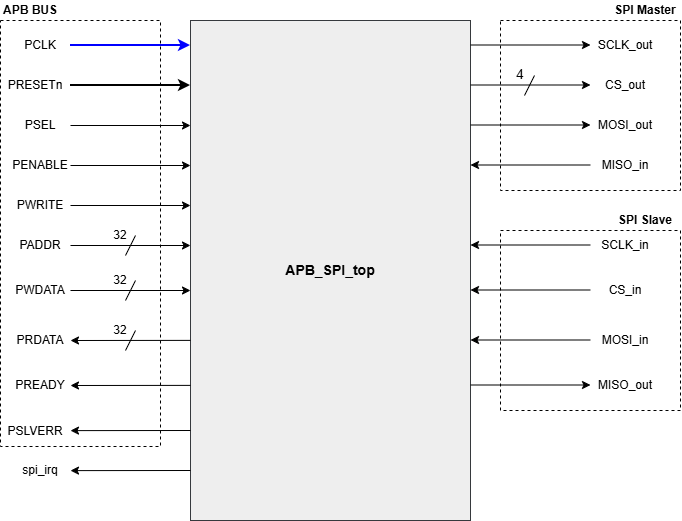

The diagram above was exported from draw.io. Its source (the exported page's mxGraphModel, read from the mxfile embedded in the PNG):
<mxGraphModel dx="958" dy="1699" grid="1" gridSize="10" guides="1" tooltips="1" connect="1" arrows="1" fold="1" page="1" pageScale="1" pageWidth="827" pageHeight="1169" math="0" shadow="0">
  <root>
    <mxCell id="0" />
    <mxCell id="1" parent="0" />
    <mxCell id="WIYzUYdxlil4VjFH6aLK-82" parent="1" style="rounded=0;whiteSpace=wrap;html=1;strokeColor=default;dashed=1;" value="" vertex="1">
      <mxGeometry height="170" width="180" x="520" y="-1140" as="geometry" />
    </mxCell>
    <mxCell id="WIYzUYdxlil4VjFH6aLK-83" parent="1" style="rounded=0;whiteSpace=wrap;html=1;strokeColor=default;dashed=1;" value="" vertex="1">
      <mxGeometry height="180" width="180" x="520" y="-930" as="geometry" />
    </mxCell>
    <mxCell id="WIYzUYdxlil4VjFH6aLK-84" parent="1" style="rounded=0;whiteSpace=wrap;html=1;strokeColor=default;dashed=1;" value="" vertex="1">
      <mxGeometry height="426" width="160" x="20" y="-1140" as="geometry" />
    </mxCell>
    <mxCell id="WIYzUYdxlil4VjFH6aLK-85" parent="1" style="rounded=0;whiteSpace=wrap;html=1;fillColor=#eeeeee;strokeColor=#36393d;" value="&lt;font style=&quot;font-size: 14px;&quot;&gt;&lt;b&gt;APB_SPI_top&lt;/b&gt;&lt;/font&gt;" vertex="1">
      <mxGeometry height="500" width="280" x="210" y="-1140" as="geometry" />
    </mxCell>
    <mxCell id="WIYzUYdxlil4VjFH6aLK-86" edge="1" parent="1" source="WIYzUYdxlil4VjFH6aLK-87" style="endArrow=classic;html=1;rounded=0;exitX=1;exitY=0.5;exitDx=0;exitDy=0;strokeWidth=2;strokeColor=#0000FF;" value="">
      <mxGeometry height="50" relative="1" width="50" as="geometry">
        <mxPoint x="100" y="-1120" as="sourcePoint" />
        <mxPoint x="210" y="-1115" as="targetPoint" />
      </mxGeometry>
    </mxCell>
    <mxCell id="WIYzUYdxlil4VjFH6aLK-87" parent="1" style="text;html=1;whiteSpace=wrap;strokeColor=none;fillColor=none;align=center;verticalAlign=middle;rounded=0;" value="PCLK" vertex="1">
      <mxGeometry height="30" width="60" x="30" y="-1130" as="geometry" />
    </mxCell>
    <mxCell id="WIYzUYdxlil4VjFH6aLK-88" edge="1" parent="1" source="WIYzUYdxlil4VjFH6aLK-89" style="endArrow=classic;html=1;rounded=0;exitX=1;exitY=0.5;exitDx=0;exitDy=0;strokeWidth=2;" value="">
      <mxGeometry height="50" relative="1" width="50" as="geometry">
        <mxPoint x="100" y="-1080" as="sourcePoint" />
        <mxPoint x="210" y="-1075" as="targetPoint" />
      </mxGeometry>
    </mxCell>
    <mxCell id="WIYzUYdxlil4VjFH6aLK-89" parent="1" style="text;html=1;whiteSpace=wrap;strokeColor=none;fillColor=none;align=center;verticalAlign=middle;rounded=0;" value="PRESETn" vertex="1">
      <mxGeometry height="30" width="70" x="20" y="-1090" as="geometry" />
    </mxCell>
    <mxCell id="WIYzUYdxlil4VjFH6aLK-90" edge="1" parent="1" source="WIYzUYdxlil4VjFH6aLK-91" style="endArrow=classic;html=1;rounded=0;exitX=1;exitY=0.5;exitDx=0;exitDy=0;" value="">
      <mxGeometry height="50" relative="1" width="50" as="geometry">
        <mxPoint x="100" y="-1040" as="sourcePoint" />
        <mxPoint x="210" y="-1035" as="targetPoint" />
      </mxGeometry>
    </mxCell>
    <mxCell id="WIYzUYdxlil4VjFH6aLK-91" parent="1" style="text;html=1;whiteSpace=wrap;strokeColor=none;fillColor=none;align=center;verticalAlign=middle;rounded=0;" value="PSEL" vertex="1">
      <mxGeometry height="30" width="60" x="30" y="-1050" as="geometry" />
    </mxCell>
    <mxCell id="WIYzUYdxlil4VjFH6aLK-92" edge="1" parent="1" source="WIYzUYdxlil4VjFH6aLK-93" style="endArrow=classic;html=1;rounded=0;exitX=1;exitY=0.5;exitDx=0;exitDy=0;" value="">
      <mxGeometry height="50" relative="1" width="50" as="geometry">
        <mxPoint x="100" y="-1000" as="sourcePoint" />
        <mxPoint x="210" y="-995" as="targetPoint" />
      </mxGeometry>
    </mxCell>
    <mxCell id="WIYzUYdxlil4VjFH6aLK-93" parent="1" style="text;html=1;whiteSpace=wrap;strokeColor=none;fillColor=none;align=center;verticalAlign=middle;rounded=0;" value="PENABLE" vertex="1">
      <mxGeometry height="30" width="60" x="30" y="-1010" as="geometry" />
    </mxCell>
    <mxCell id="WIYzUYdxlil4VjFH6aLK-94" edge="1" parent="1" source="WIYzUYdxlil4VjFH6aLK-95" style="endArrow=classic;html=1;rounded=0;exitX=1;exitY=0.5;exitDx=0;exitDy=0;" value="">
      <mxGeometry height="50" relative="1" width="50" as="geometry">
        <mxPoint x="100" y="-960" as="sourcePoint" />
        <mxPoint x="210" y="-955" as="targetPoint" />
      </mxGeometry>
    </mxCell>
    <mxCell id="WIYzUYdxlil4VjFH6aLK-95" parent="1" style="text;html=1;whiteSpace=wrap;strokeColor=none;fillColor=none;align=center;verticalAlign=middle;rounded=0;" value="PWRITE" vertex="1">
      <mxGeometry height="30" width="60" x="30" y="-970" as="geometry" />
    </mxCell>
    <mxCell id="WIYzUYdxlil4VjFH6aLK-96" edge="1" parent="1" source="WIYzUYdxlil4VjFH6aLK-97" style="endArrow=classic;html=1;rounded=0;exitX=1;exitY=0.5;exitDx=0;exitDy=0;" value="">
      <mxGeometry height="50" relative="1" width="50" as="geometry">
        <mxPoint x="100" y="-920" as="sourcePoint" />
        <mxPoint x="210" y="-915" as="targetPoint" />
      </mxGeometry>
    </mxCell>
    <mxCell id="WIYzUYdxlil4VjFH6aLK-97" parent="1" style="text;html=1;whiteSpace=wrap;strokeColor=none;fillColor=none;align=center;verticalAlign=middle;rounded=0;" value="PADDR" vertex="1">
      <mxGeometry height="30" width="60" x="30" y="-930" as="geometry" />
    </mxCell>
    <mxCell id="WIYzUYdxlil4VjFH6aLK-98" edge="1" parent="1" style="endArrow=none;html=1;rounded=0;" value="">
      <mxGeometry height="50" relative="1" width="50" as="geometry">
        <mxPoint x="145" y="-905" as="sourcePoint" />
        <mxPoint x="155" y="-925" as="targetPoint" />
      </mxGeometry>
    </mxCell>
    <mxCell id="WIYzUYdxlil4VjFH6aLK-99" parent="1" style="text;html=1;whiteSpace=wrap;strokeColor=none;fillColor=none;align=center;verticalAlign=middle;rounded=0;" value="32" vertex="1">
      <mxGeometry height="20" width="20" x="130" y="-935" as="geometry" />
    </mxCell>
    <mxCell id="WIYzUYdxlil4VjFH6aLK-100" edge="1" parent="1" source="WIYzUYdxlil4VjFH6aLK-101" style="endArrow=classic;html=1;rounded=0;exitX=1;exitY=0.5;exitDx=0;exitDy=0;" value="">
      <mxGeometry height="50" relative="1" width="50" as="geometry">
        <mxPoint x="100" y="-875" as="sourcePoint" />
        <mxPoint x="210" y="-870" as="targetPoint" />
      </mxGeometry>
    </mxCell>
    <mxCell id="WIYzUYdxlil4VjFH6aLK-101" parent="1" style="text;html=1;whiteSpace=wrap;strokeColor=none;fillColor=none;align=center;verticalAlign=middle;rounded=0;" value="PWDATA" vertex="1">
      <mxGeometry height="30" width="60" x="30" y="-885" as="geometry" />
    </mxCell>
    <mxCell id="WIYzUYdxlil4VjFH6aLK-102" edge="1" parent="1" style="endArrow=none;html=1;rounded=0;" value="">
      <mxGeometry height="50" relative="1" width="50" as="geometry">
        <mxPoint x="145" y="-860" as="sourcePoint" />
        <mxPoint x="155" y="-880" as="targetPoint" />
      </mxGeometry>
    </mxCell>
    <mxCell id="WIYzUYdxlil4VjFH6aLK-103" parent="1" style="text;html=1;whiteSpace=wrap;strokeColor=none;fillColor=none;align=center;verticalAlign=middle;rounded=0;" value="32" vertex="1">
      <mxGeometry height="20" width="20" x="130" y="-890" as="geometry" />
    </mxCell>
    <mxCell id="WIYzUYdxlil4VjFH6aLK-104" parent="1" style="text;html=1;whiteSpace=wrap;strokeColor=none;fillColor=none;align=center;verticalAlign=middle;rounded=0;" value="PRDATA" vertex="1">
      <mxGeometry height="30" width="60" x="30" y="-835" as="geometry" />
    </mxCell>
    <mxCell id="WIYzUYdxlil4VjFH6aLK-105" edge="1" parent="1" style="endArrow=none;html=1;rounded=0;" value="">
      <mxGeometry height="50" relative="1" width="50" as="geometry">
        <mxPoint x="145" y="-810" as="sourcePoint" />
        <mxPoint x="155" y="-830" as="targetPoint" />
      </mxGeometry>
    </mxCell>
    <mxCell id="WIYzUYdxlil4VjFH6aLK-106" parent="1" style="text;html=1;whiteSpace=wrap;strokeColor=none;fillColor=none;align=center;verticalAlign=middle;rounded=0;" value="32" vertex="1">
      <mxGeometry height="20" width="20" x="130" y="-840" as="geometry" />
    </mxCell>
    <mxCell id="WIYzUYdxlil4VjFH6aLK-107" edge="1" parent="1" style="endArrow=classic;html=1;rounded=0;entryX=1;entryY=0.5;entryDx=0;entryDy=0;exitX=0;exitY=0.727;exitDx=0;exitDy=0;exitPerimeter=0;" target="WIYzUYdxlil4VjFH6aLK-104" value="">
      <mxGeometry height="50" relative="1" width="50" as="geometry">
        <mxPoint x="210" y="-820.12" as="sourcePoint" />
        <mxPoint x="130" y="-790" as="targetPoint" />
      </mxGeometry>
    </mxCell>
    <mxCell id="WIYzUYdxlil4VjFH6aLK-108" parent="1" style="text;html=1;whiteSpace=wrap;strokeColor=none;fillColor=none;align=center;verticalAlign=middle;rounded=0;" value="PREADY" vertex="1">
      <mxGeometry height="30" width="60" x="30" y="-790" as="geometry" />
    </mxCell>
    <mxCell id="WIYzUYdxlil4VjFH6aLK-109" edge="1" parent="1" style="endArrow=classic;html=1;rounded=0;entryX=1;entryY=0.5;entryDx=0;entryDy=0;exitX=0;exitY=0.727;exitDx=0;exitDy=0;exitPerimeter=0;" target="WIYzUYdxlil4VjFH6aLK-108" value="">
      <mxGeometry height="50" relative="1" width="50" as="geometry">
        <mxPoint x="210" y="-775.12" as="sourcePoint" />
        <mxPoint x="130" y="-745" as="targetPoint" />
      </mxGeometry>
    </mxCell>
    <mxCell id="WIYzUYdxlil4VjFH6aLK-110" edge="1" parent="1" style="endArrow=classic;html=1;rounded=0;entryX=1;entryY=0.5;entryDx=0;entryDy=0;exitX=0;exitY=0.727;exitDx=0;exitDy=0;exitPerimeter=0;" value="">
      <mxGeometry height="50" relative="1" width="50" as="geometry">
        <mxPoint x="210" y="-730" as="sourcePoint" />
        <mxPoint x="90" y="-729.88" as="targetPoint" />
      </mxGeometry>
    </mxCell>
    <mxCell id="WIYzUYdxlil4VjFH6aLK-111" parent="1" style="text;html=1;whiteSpace=wrap;strokeColor=none;fillColor=none;align=center;verticalAlign=middle;rounded=0;" value="spi_irq" vertex="1">
      <mxGeometry height="30" width="60" x="30" y="-705" as="geometry" />
    </mxCell>
    <mxCell id="WIYzUYdxlil4VjFH6aLK-112" parent="1" style="text;html=1;whiteSpace=wrap;strokeColor=none;fillColor=none;align=center;verticalAlign=middle;rounded=0;" value="&lt;b&gt;APB BUS&lt;/b&gt;" vertex="1">
      <mxGeometry height="20" width="60" x="20" y="-1160" as="geometry" />
    </mxCell>
    <mxCell id="WIYzUYdxlil4VjFH6aLK-113" edge="1" parent="1" style="endArrow=classic;html=1;rounded=0;" value="">
      <mxGeometry height="50" relative="1" width="50" as="geometry">
        <mxPoint x="490" y="-1115.5" as="sourcePoint" />
        <mxPoint x="610" y="-1115.5" as="targetPoint" />
      </mxGeometry>
    </mxCell>
    <mxCell id="WIYzUYdxlil4VjFH6aLK-114" parent="1" style="text;html=1;whiteSpace=wrap;strokeColor=none;fillColor=none;align=center;verticalAlign=middle;rounded=0;" value="SCLK_out" vertex="1">
      <mxGeometry height="30" width="70" x="610" y="-1130" as="geometry" />
    </mxCell>
    <mxCell id="WIYzUYdxlil4VjFH6aLK-115" edge="1" parent="1" style="endArrow=classic;html=1;rounded=0;" value="">
      <mxGeometry height="50" relative="1" width="50" as="geometry">
        <mxPoint x="490" y="-1075.5" as="sourcePoint" />
        <mxPoint x="610" y="-1075.5" as="targetPoint" />
      </mxGeometry>
    </mxCell>
    <mxCell id="WIYzUYdxlil4VjFH6aLK-116" parent="1" style="text;html=1;whiteSpace=wrap;strokeColor=none;fillColor=none;align=center;verticalAlign=middle;rounded=0;" value="CS_out" vertex="1">
      <mxGeometry height="30" width="70" x="610" y="-1090" as="geometry" />
    </mxCell>
    <mxCell id="WIYzUYdxlil4VjFH6aLK-117" edge="1" parent="1" style="endArrow=classic;html=1;rounded=0;" value="">
      <mxGeometry height="50" relative="1" width="50" as="geometry">
        <mxPoint x="490" y="-1035.5" as="sourcePoint" />
        <mxPoint x="610" y="-1035.5" as="targetPoint" />
      </mxGeometry>
    </mxCell>
    <mxCell id="WIYzUYdxlil4VjFH6aLK-118" parent="1" style="text;html=1;whiteSpace=wrap;strokeColor=none;fillColor=none;align=center;verticalAlign=middle;rounded=0;" value="MOSI_out" vertex="1">
      <mxGeometry height="30" width="70" x="610" y="-1050" as="geometry" />
    </mxCell>
    <mxCell id="WIYzUYdxlil4VjFH6aLK-119" parent="1" style="text;html=1;whiteSpace=wrap;strokeColor=none;fillColor=none;align=center;verticalAlign=middle;rounded=0;" value="MISO_in" vertex="1">
      <mxGeometry height="30" width="70" x="610" y="-1010" as="geometry" />
    </mxCell>
    <mxCell id="WIYzUYdxlil4VjFH6aLK-120" edge="1" parent="1" style="endArrow=classic;html=1;rounded=0;" value="">
      <mxGeometry height="50" relative="1" width="50" as="geometry">
        <mxPoint x="610" y="-995.5" as="sourcePoint" />
        <mxPoint x="490" y="-995.5" as="targetPoint" />
      </mxGeometry>
    </mxCell>
    <mxCell id="WIYzUYdxlil4VjFH6aLK-121" parent="1" style="text;html=1;whiteSpace=wrap;strokeColor=none;fillColor=none;align=center;verticalAlign=middle;rounded=0;" value="SCLK_in" vertex="1">
      <mxGeometry height="30" width="70" x="610" y="-930" as="geometry" />
    </mxCell>
    <mxCell id="WIYzUYdxlil4VjFH6aLK-122" edge="1" parent="1" style="endArrow=classic;html=1;rounded=0;" value="">
      <mxGeometry height="50" relative="1" width="50" as="geometry">
        <mxPoint x="610" y="-915.5" as="sourcePoint" />
        <mxPoint x="490" y="-915.5" as="targetPoint" />
      </mxGeometry>
    </mxCell>
    <mxCell id="WIYzUYdxlil4VjFH6aLK-123" parent="1" style="text;html=1;whiteSpace=wrap;strokeColor=none;fillColor=none;align=center;verticalAlign=middle;rounded=0;" value="CS_in" vertex="1">
      <mxGeometry height="30" width="70" x="610" y="-885" as="geometry" />
    </mxCell>
    <mxCell id="WIYzUYdxlil4VjFH6aLK-124" edge="1" parent="1" style="endArrow=classic;html=1;rounded=0;" value="">
      <mxGeometry height="50" relative="1" width="50" as="geometry">
        <mxPoint x="610" y="-870.5" as="sourcePoint" />
        <mxPoint x="490" y="-870.5" as="targetPoint" />
      </mxGeometry>
    </mxCell>
    <mxCell id="WIYzUYdxlil4VjFH6aLK-125" parent="1" style="text;html=1;whiteSpace=wrap;strokeColor=none;fillColor=none;align=center;verticalAlign=middle;rounded=0;" value="MOSI_in" vertex="1">
      <mxGeometry height="30" width="70" x="610" y="-835" as="geometry" />
    </mxCell>
    <mxCell id="WIYzUYdxlil4VjFH6aLK-126" edge="1" parent="1" style="endArrow=classic;html=1;rounded=0;" value="">
      <mxGeometry height="50" relative="1" width="50" as="geometry">
        <mxPoint x="610" y="-820.5" as="sourcePoint" />
        <mxPoint x="490" y="-820.5" as="targetPoint" />
      </mxGeometry>
    </mxCell>
    <mxCell id="WIYzUYdxlil4VjFH6aLK-127" parent="1" style="text;html=1;whiteSpace=wrap;strokeColor=none;fillColor=none;align=center;verticalAlign=middle;rounded=0;" value="MISO_out" vertex="1">
      <mxGeometry height="30" width="70" x="610" y="-790" as="geometry" />
    </mxCell>
    <mxCell id="WIYzUYdxlil4VjFH6aLK-128" edge="1" parent="1" style="endArrow=classic;html=1;rounded=0;" value="">
      <mxGeometry height="50" relative="1" width="50" as="geometry">
        <mxPoint x="490" y="-775.5" as="sourcePoint" />
        <mxPoint x="610" y="-775.5" as="targetPoint" />
      </mxGeometry>
    </mxCell>
    <mxCell id="WIYzUYdxlil4VjFH6aLK-129" parent="1" style="text;html=1;whiteSpace=wrap;strokeColor=none;fillColor=none;align=center;verticalAlign=middle;rounded=0;" value="&lt;b&gt;SPI Master&lt;/b&gt;" vertex="1">
      <mxGeometry height="20" width="70" x="630" y="-1160" as="geometry" />
    </mxCell>
    <mxCell id="WIYzUYdxlil4VjFH6aLK-130" parent="1" style="text;html=1;whiteSpace=wrap;strokeColor=none;fillColor=none;align=center;verticalAlign=middle;rounded=0;" value="&lt;b&gt;SPI Slave&lt;/b&gt;" vertex="1">
      <mxGeometry height="20" width="70" x="630" y="-950" as="geometry" />
    </mxCell>
    <mxCell id="qXQ0F_9m31U0AnxzT-TJ-1" edge="1" parent="1" style="endArrow=classic;html=1;rounded=0;entryX=1;entryY=0.5;entryDx=0;entryDy=0;exitX=0;exitY=0.727;exitDx=0;exitDy=0;exitPerimeter=0;" value="">
      <mxGeometry height="50" relative="1" width="50" as="geometry">
        <mxPoint x="210" y="-690" as="sourcePoint" />
        <mxPoint x="90" y="-689.88" as="targetPoint" />
      </mxGeometry>
    </mxCell>
    <mxCell id="qXQ0F_9m31U0AnxzT-TJ-2" parent="1" style="text;html=1;whiteSpace=wrap;strokeColor=none;fillColor=none;align=center;verticalAlign=middle;rounded=0;" value="PSLVERR" vertex="1">
      <mxGeometry height="30" width="70" x="20" y="-744" as="geometry" />
    </mxCell>
    <mxCell id="g0sRSc10SXMCF9OnpHr_-1" edge="1" parent="1" style="endArrow=none;html=1;rounded=0;defaultLabelBackgroundColor=gap;" value="">
      <mxGeometry height="50" relative="1" width="50" as="geometry">
        <mxPoint x="544" y="-1065" as="sourcePoint" />
        <mxPoint x="554" y="-1085" as="targetPoint" />
      </mxGeometry>
    </mxCell>
    <mxCell id="g0sRSc10SXMCF9OnpHr_-2" parent="1" style="text;html=1;whiteSpace=wrap;strokeColor=none;fillColor=none;align=center;verticalAlign=middle;rounded=0;" value="&lt;font style=&quot;font-size: 14px;&quot;&gt;4&lt;/font&gt;" vertex="1">
      <mxGeometry height="20" width="20" x="530" y="-1096" as="geometry" />
    </mxCell>
  </root>
</mxGraphModel>